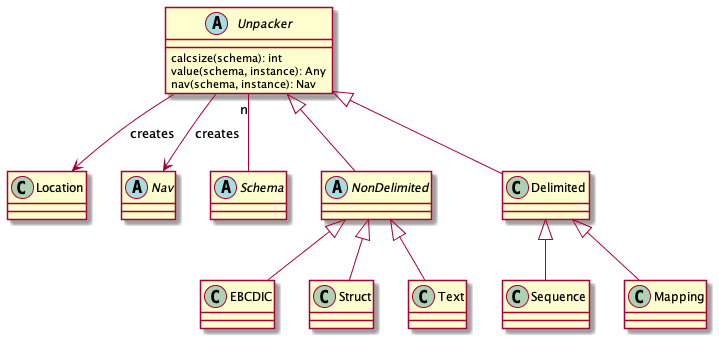

The diagram above was rendered by PlantUML. Its source (embedded in the PNG):
@startuml
    abstract class Unpacker {
        calcsize(schema): int
        value(schema, instance): Any
        nav(schema, instance): Nav
    }

    class Location

    abstract class Nav

    abstract class Schema

    Unpacker "n" -- Schema
    Unpacker --> Location : creates
    Unpacker --> Nav : creates

    abstract class NonDelimited
    Unpacker <|-- NonDelimited

    class EBCDIC
    NonDelimited <|-- EBCDIC

    class Struct
    NonDelimited <|-- Struct

    class Text
    NonDelimited <|-- Text

    class Delimited
    Unpacker <|-- Delimited

    class Sequence
    Delimited <|-- Sequence

    class Mapping
    Delimited <|-- Mapping

@enduml